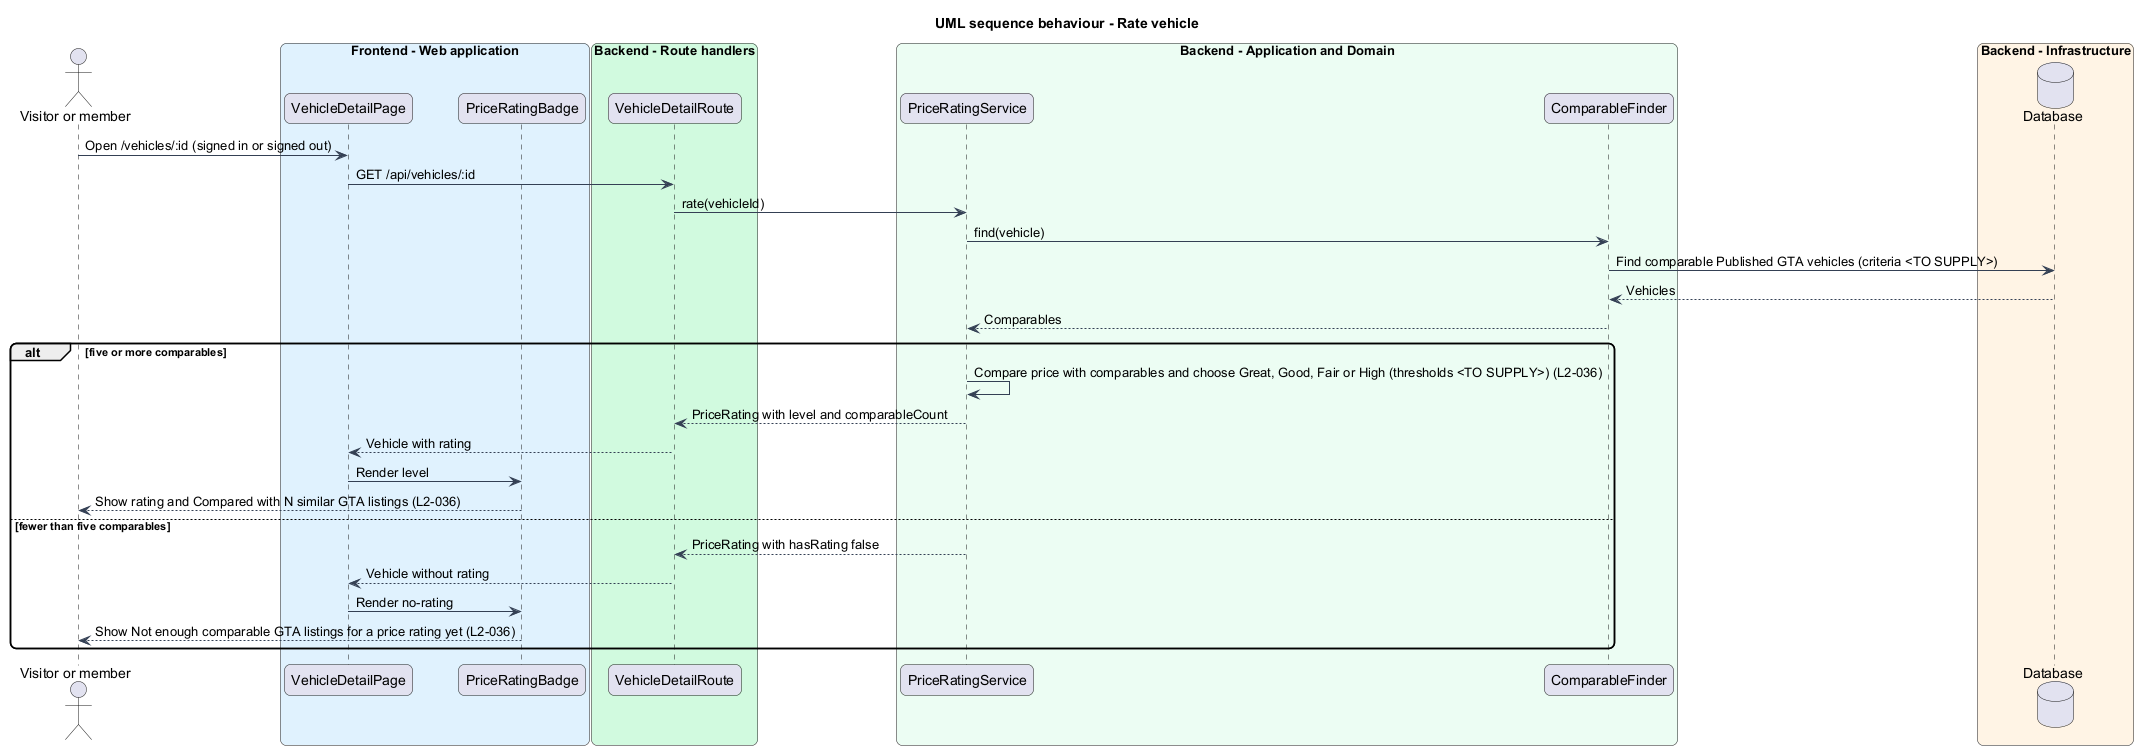

The diagram above was rendered by PlantUML. Its source (embedded in the PNG):
@startuml
title UML sequence behaviour - Rate vehicle
skinparam backgroundColor #FFFFFF
skinparam shadowing false
skinparam roundcorner 12
skinparam defaultFontName Arial
skinparam ArrowColor #344054
actor "Visitor or member" as actor
box "Frontend - Web application" #E0F2FE
  participant "VehicleDetailPage" as page
  participant "PriceRatingBadge" as badge
end box
box "Backend - Route handlers" #D1FADF
  participant "VehicleDetailRoute" as route
end box
box "Backend - Application and Domain" #ECFDF3
  participant "PriceRatingService" as svc
  participant "ComparableFinder" as finder
end box
box "Backend - Infrastructure" #FFF4E5
  database "Database" as db
end box
actor -> page : Open /vehicles/:id (signed in or signed out)
page -> route : GET /api/vehicles/:id
route -> svc : rate(vehicleId)
svc -> finder : find(vehicle)
finder -> db : Find comparable Published GTA vehicles (criteria <TO SUPPLY>)
db --> finder : Vehicles
finder --> svc : Comparables
alt five or more comparables
  svc -> svc : Compare price with comparables and choose Great, Good, Fair or High (thresholds <TO SUPPLY>) (L2-036)
  svc --> route : PriceRating with level and comparableCount
  route --> page : Vehicle with rating
  page -> badge : Render level
  badge --> actor : Show rating and Compared with N similar GTA listings (L2-036)
else fewer than five comparables
  svc --> route : PriceRating with hasRating false
  route --> page : Vehicle without rating
  page -> badge : Render no-rating
  badge --> actor : Show Not enough comparable GTA listings for a price rating yet (L2-036)
end
@enduml